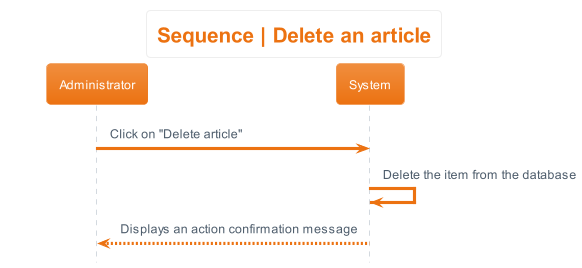

The diagram above was rendered by PlantUML. Its source (embedded in the PNG):
@startuml sequence__delete_article
hide footbox
skinparam actorStyle awesome
!theme aws-orange
skinparam backgroundcolor White

'Titre'
title Sequence | Delete an article

'Déroulement'
Administrator -> System : Click on "Delete article"
System -> System : Delete the item from the database
System --> Administrator: Displays an action confirmation message
@enduml